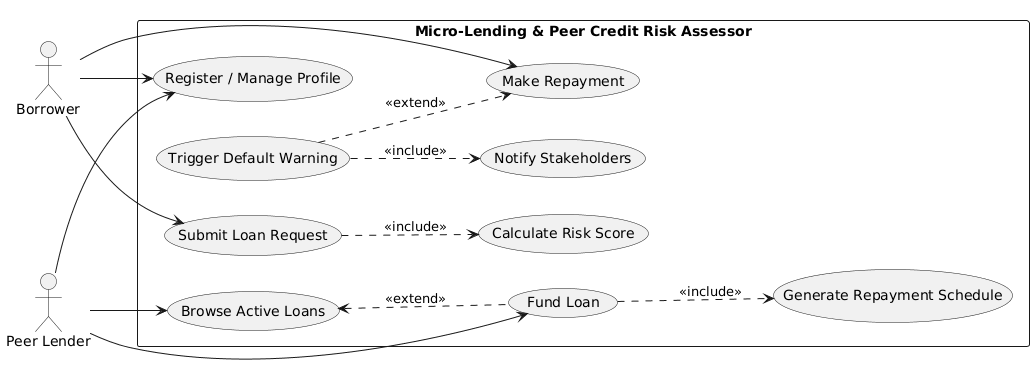

The diagram above was rendered by PlantUML. Its source (embedded in the PNG):
@startuml
left to right direction
skinparam packageStyle rectangle

actor "Borrower" as Borrower
actor "Peer Lender" as Lender

package "Micro-Lending & Peer Credit Risk Assessor" {
  usecase "Register / Manage Profile" as UC_Profile
  usecase "Submit Loan Request" as UC1
  usecase "Calculate Risk Score" as UC2
  usecase "Browse Active Loans" as UC_Browse
  usecase "Fund Loan" as UC3
  usecase "Generate Repayment Schedule" as UC4
  usecase "Make Repayment" as UC5
  usecase "Trigger Default Warning" as UC6
  usecase "Notify Stakeholders" as UC_Notify
}

' Borrower interactions
Borrower --> UC_Profile
Borrower --> UC1
Borrower --> UC5

' Lender interactions
Lender --> UC_Profile
Lender --> UC_Browse
Lender --> UC3

' Relationships
UC1 ..> UC2 : <<include>>
UC3 ..> UC4 : <<include>>
UC6 ..> UC5 : <<extend>>

' New relationships for detail
UC6 ..> UC_Notify : <<include>>
UC_Browse <.. UC3 : <<extend>>
@enduml